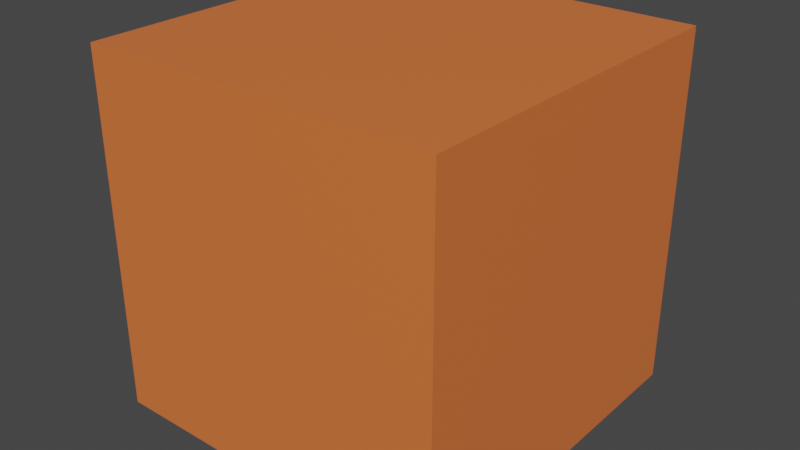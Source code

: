 # Source: cube.blend  (saved by Blender 3.0.42; exported with 4.5.12 LTS)
import bpy
from mathutils import Matrix  # noqa: F401  (used for matrix-valued properties, if any)

bpy.ops.wm.read_factory_settings(use_empty=True)
scene = bpy.context.scene
scene.name = 'Scene'

# ---- collections
col_collection = bpy.data.collections.new('Collection'); scene.collection.children.link(col_collection)

# ---- materials (node trees are filled in below, after node groups)
mat_material = bpy.data.materials.new('Material')
mat_material.alpha_threshold = 0.0
mat_material.use_transparent_shadow = False
mat_material.line_color = (0.0, 0.0, 0.0, 1.0)

# ---- material node trees
mat_material.use_nodes = True; mat_material.node_tree.nodes.clear()
_N = mat_material.node_tree.nodes; _L = mat_material.node_tree.links
n0 = _N.new('ShaderNodeOutputMaterial'); n0.name = 'Material Output'; n0.location = (300, 300)
n1 = _N.new('ShaderNodeBsdfPrincipled'); n1.name = 'Principled BSDF'; n1.location = (10, 300)
n1.distribution = 'GGX'
n1.subsurface_method = 'BURLEY'
n1.inputs[0].default_value = (0.8, 0.1798, 0.04594, 1.0)
n1.inputs[2].default_value = 0.4
n1.inputs[3].default_value = 1.45
n1.inputs[27].default_value = (0.0, 0.0, 0.0, 1.0)
n1.inputs[28].default_value = 1.0
_L.new(n1.outputs[0], n0.inputs[0])
n0.is_active_output = True

# ---- world
world_world = bpy.data.worlds.new('World'); scene.world = world_world
world_world.use_nodes = True; world_world.node_tree.nodes.clear()
_N = world_world.node_tree.nodes; _L = world_world.node_tree.links
n0 = _N.new('ShaderNodeOutputWorld'); n0.name = 'World Output'; n0.location = (300, 300)
n1 = _N.new('ShaderNodeBackground'); n1.name = 'Background'; n1.location = (10, 300)
n1.inputs[0].default_value = (0.05088, 0.05088, 0.05088, 1.0)
_L.new(n1.outputs[0], n0.inputs[0])
n0.is_active_output = True
world_world.color = (0.05088, 0.05088, 0.05088)
world_world.use_sun_shadow = False
world_world.sun_shadow_jitter_overblur = 0.0

# ---- meshes
me_cube = bpy.data.meshes.new('Cube')
me_cube.from_pydata([(1.0, 1.0, 1.0), (1.0, 1.0, -1.0), (1.0, -1.0, 1.0), (1.0, -1.0, -1.0), (-1.0, 1.0, 1.0), (-1.0, 1.0, -1.0), (-1.0, -1.0, 1.0), (-1.0, -1.0, -1.0)], [], [(0, 4, 6, 2), (3, 2, 6, 7), (7, 6, 4, 5), (5, 1, 3, 7), (1, 0, 2, 3), (5, 4, 0, 1)])
_uv = me_cube.uv_layers.new(name='UVMap')
_uv.uv.foreach_set('vector', [0.75, 0.625, 0.75, 0.375, 0.9999, 0.375, 0.9999, 0.625, 0.25, 0.625, 8.661e-05, 0.625, 8.661e-05, 0.375, 0.25, 0.375, 0.25, 0.375, 0.25, 0.1251, 0.5, 0.1251, 0.5, 0.375, 0.5, 0.375, 0.5, 0.625, 0.25, 0.625, 0.25, 0.375, 0.5, 0.625, 0.5, 0.875, 0.25, 0.875, 0.25, 0.625, 0.5, 0.375, 0.75, 0.375, 0.75, 0.625, 0.5, 0.625])
me_cube.materials.append(mat_material)
me_cube.use_remesh_preserve_volume = False
me_cube.use_remesh_preserve_attributes = False
me_cube.use_mirror_vertex_groups = False
me_cube.update()

# ---- objects
ob_cube = bpy.data.objects.new('Cube', me_cube)

# ---- transforms, parenting, visibility, modifiers, constraints
ob_cube.location = (0.0, 0.0, 0.0)
ob_cube.lock_rotations_4d = False
ob_cube.empty_display_type = 'ARROWS'
ob_cube.lineart.crease_threshold = 0.0

# ---- collection membership
col_collection.objects.link(ob_cube)

# ---- scene / render settings (as saved in the file)
scene.frame_start = 1; scene.frame_end = 250; scene.frame_set(1)
scene.render.engine = 'BLENDER_EEVEE_NEXT'
scene.cycles.use_denoising = False
scene.cycles.samples = 128
scene.cycles.sampling_pattern = 'TABULATED_SOBOL'
scene.cycles.use_adaptive_sampling = False
scene.cycles.use_light_tree = False
scene.view_settings.view_transform = 'Filmic'
bpy.context.view_layer.update()

# ---- added for rendering (the .blend has no active camera and no usable light): camera, sun
cam_auto = bpy.data.cameras.new('AutoCamera')
cam_auto.lens = 50.0
cam_auto.sensor_width = 36.0
cam_auto.clip_end = 1000.0
ob_auto_camera = bpy.data.objects.new('AutoCamera', cam_auto)
scene.collection.objects.link(ob_auto_camera)
ob_auto_camera.location = (3.20507, -3.84609, 2.56406)
ob_auto_camera.rotation_euler = (1.09748, -7.21219e-08, 0.694738)
scene.camera = ob_auto_camera
light_auto_sun = bpy.data.lights.new('AutoSun', 'SUN')
light_auto_sun.energy = 3.0
light_auto_sun.angle = 0.0523599
ob_auto_sun = bpy.data.objects.new('AutoSun', light_auto_sun)
scene.collection.objects.link(ob_auto_sun)
ob_auto_sun.rotation_euler = (0.872665, 0.174533, 0.523599)
bpy.context.view_layer.update()
